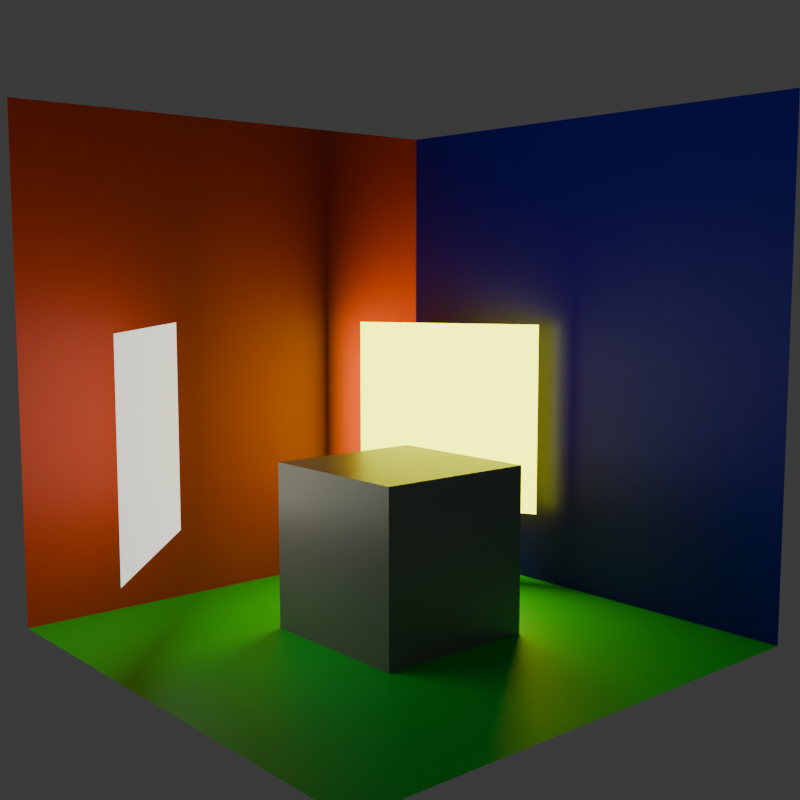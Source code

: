 # Source: ReSTIR-lite.blend  (saved by Blender 5.0.118; exported with 4.5.12 LTS)
import bpy
from mathutils import Matrix  # noqa: F401  (used for matrix-valued properties, if any)

bpy.ops.wm.read_factory_settings(use_empty=True)
scene = bpy.context.scene
scene.name = 'Scene'

# ---- collections
col_collection = bpy.data.collections.new('Collection'); scene.collection.children.link(col_collection)
col_test = bpy.data.collections.new('Test'); scene.collection.children.link(col_test)

# ---- materials (node trees are filled in below, after node groups)
mat_floor = bpy.data.materials.new('Floor')
mat_red = bpy.data.materials.new('Red')
mat_blue = bpy.data.materials.new('Blue')
mat_material = bpy.data.materials.new('Material')
mat_yellow_light = bpy.data.materials.new('yellow_light')
mat_white_light = bpy.data.materials.new('white_light')

# ---- material node trees
mat_floor.use_nodes = True; mat_floor.node_tree.nodes.clear()
_N = mat_floor.node_tree.nodes; _L = mat_floor.node_tree.links
n0 = _N.new('ShaderNodeBsdfPrincipled'); n0.name = 'Principled BSDF'; n0.location = (-200, 100)
n0.distribution = 'GGX'
n0.inputs[0].default_value = (0.0, 0.8, 0.03698, 1.0)
n1 = _N.new('ShaderNodeOutputMaterial'); n1.name = 'Material Output'; n1.location = (200, 100)
_L.new(n0.outputs[0], n1.inputs[0])
n1.is_active_output = True
mat_red.use_nodes = True; mat_red.node_tree.nodes.clear()
_N = mat_red.node_tree.nodes; _L = mat_red.node_tree.links
n0 = _N.new('ShaderNodeBsdfPrincipled'); n0.name = 'Principled BSDF'; n0.location = (-200, 100)
n0.distribution = 'GGX'
n0.inputs[0].default_value = (0.8, 0.05516, 0.0, 1.0)
n1 = _N.new('ShaderNodeOutputMaterial'); n1.name = 'Material Output'; n1.location = (200, 100)
_L.new(n0.outputs[0], n1.inputs[0])
n1.is_active_output = True
mat_blue.use_nodes = True; mat_blue.node_tree.nodes.clear()
_N = mat_blue.node_tree.nodes; _L = mat_blue.node_tree.links
n0 = _N.new('ShaderNodeBsdfPrincipled'); n0.name = 'Principled BSDF'; n0.location = (-200, 100)
n0.distribution = 'GGX'
n0.inputs[0].default_value = (0.0008933, 0.0, 0.8, 1.0)
n0.inputs[27].default_value = (0.9701, 1.0, 0.906, 1.0)
n1 = _N.new('ShaderNodeOutputMaterial'); n1.name = 'Material Output'; n1.location = (200, 100)
_L.new(n0.outputs[0], n1.inputs[0])
n1.is_active_output = True
mat_material.use_nodes = True; mat_material.node_tree.nodes.clear()
_N = mat_material.node_tree.nodes; _L = mat_material.node_tree.links
n0 = _N.new('ShaderNodeBsdfPrincipled'); n0.name = 'Principled BSDF'; n0.location = (-200, 100)
n0.inputs[0].default_value = (0.214, 0.214, 0.214, 1.0)
n0.inputs[2].default_value = 0.4
n0.inputs[13].default_value = 1.0
n0.inputs[14].default_value = (1.0, 0.9411, 0.8687, 1.0)
n1 = _N.new('ShaderNodeOutputMaterial'); n1.name = 'Material Output'; n1.location = (200, 100)
_L.new(n0.outputs[0], n1.inputs[0])
n1.is_active_output = True
mat_yellow_light.use_nodes = True; mat_yellow_light.node_tree.nodes.clear()
_N = mat_yellow_light.node_tree.nodes; _L = mat_yellow_light.node_tree.links
n0 = _N.new('ShaderNodeBsdfPrincipled'); n0.name = 'Principled BSDF'; n0.location = (-200, 100)
n0.distribution = 'GGX'
n0.inputs[27].default_value = (0.9299, 1.0, 0.0, 1.0)
n0.inputs[28].default_value = 5.0
n1 = _N.new('ShaderNodeOutputMaterial'); n1.name = 'Material Output'; n1.location = (200, 100)
_L.new(n0.outputs[0], n1.inputs[0])
n1.is_active_output = True
mat_white_light.use_nodes = True; mat_white_light.node_tree.nodes.clear()
_N = mat_white_light.node_tree.nodes; _L = mat_white_light.node_tree.links
n0 = _N.new('ShaderNodeBsdfPrincipled'); n0.name = 'Principled BSDF'; n0.location = (-200, 100)
n0.distribution = 'GGX'
n0.inputs[2].default_value = 0.06173
n0.inputs[28].default_value = 1.0
n1 = _N.new('ShaderNodeOutputMaterial'); n1.name = 'Material Output'; n1.location = (200, 100)
_L.new(n0.outputs[0], n1.inputs[0])
n1.is_active_output = True

# ---- world
world_world = bpy.data.worlds.new('World'); scene.world = world_world
world_world.use_nodes = True; world_world.node_tree.nodes.clear()
_N = world_world.node_tree.nodes; _L = world_world.node_tree.links
n0 = _N.new('ShaderNodeOutputWorld'); n0.name = 'World Output'; n0.location = (200, 100)
n1 = _N.new('ShaderNodeBackground'); n1.name = 'Background'; n1.location = (-200, 100)
n1.inputs[0].default_value = (0.05088, 0.05088, 0.05088, 1.0)
_L.new(n1.outputs[0], n0.inputs[0])
n0.is_active_output = True
world_world.color = (0.05088, 0.05088, 0.05088)
world_world.sun_shadow_jitter_overblur = 0.0

# ---- cameras
cam_camera = bpy.data.cameras.new('Camera')
cam_camera.clip_end = 100.0
cam_camera.ortho_scale = 7.314

# ---- meshes
me_cube_002 = bpy.data.meshes.new('Cube.002')
me_cube_002.from_pydata([(-1.0, -1.0, -1.0), (-1.0, -1.0, 1.0), (-1.0, 1.0, -1.0), (-1.0, 1.0, 1.0), (1.0, -1.0, -1.0), (1.0, 1.0, -1.0), (-1.0, 1.0, -1.0), (-1.0, 1.0, 1.0), (1.0, 1.0, -1.0), (1.0, 1.0, 1.0)], [], [(0, 2, 3, 1), (2, 0, 4, 5), (6, 8, 9, 7)])
me_cube_002.polygons.foreach_set('material_index', [1, 0, 2])
_uv = me_cube_002.uv_layers.new(name='UVMap')
_uv.uv.foreach_set('vector', [0.375, 0.0, 0.375, 0.25, 0.625, 0.25, 0.625, 0.0, 0.125, 0.5, 0.125, 0.75, 0.375, 0.75, 0.375, 0.5, 0.375, 0.25, 0.375, 0.5, 0.625, 0.5, 0.625, 0.25])
me_cube_002.materials.append(mat_floor)
me_cube_002.materials.append(mat_red)
me_cube_002.materials.append(mat_blue)
me_cube_002.update()
me_cube_003 = bpy.data.meshes.new('Cube.003')
me_cube_003.from_pydata([(-1.0, -1.0, -1.0), (-1.0, -1.0, 1.0), (-1.0, 1.0, -1.0), (-1.0, 1.0, 1.0), (1.0, -1.0, -1.0), (1.0, -1.0, 1.0), (1.0, 1.0, -1.0), (1.0, 1.0, 1.0)], [], [(0, 1, 3, 2), (2, 3, 7, 6), (6, 7, 5, 4), (4, 5, 1, 0), (2, 6, 4, 0), (7, 3, 1, 5)])
_uv = me_cube_003.uv_layers.new(name='UVMap')
_uv.uv.foreach_set('vector', [0.375, 0.0, 0.625, 0.0, 0.625, 0.25, 0.375, 0.25, 0.375, 0.25, 0.625, 0.25, 0.625, 0.5, 0.375, 0.5, 0.375, 0.5, 0.625, 0.5, 0.625, 0.75, 0.375, 0.75, 0.375, 0.75, 0.625, 0.75, 0.625, 1.0, 0.375, 1.0, 0.125, 0.5, 0.375, 0.5, 0.375, 0.75, 0.125, 0.75, 0.625, 0.5, 0.875, 0.5, 0.875, 0.75, 0.625, 0.75])
me_cube_003.materials.append(mat_material)
me_cube_003.update()
me_plane = bpy.data.meshes.new('Plane')
me_plane.from_pydata([(-1.0, -1.0, 0.0), (1.0, -1.0, 0.0), (-1.0, 1.0, 0.0), (1.0, 1.0, 0.0)], [], [(0, 1, 3, 2)])
_uv = me_plane.uv_layers.new(name='UVMap')
_uv.uv.foreach_set('vector', [0.0, 0.0, 1.0, 0.0, 1.0, 1.0, 0.0, 1.0])
me_plane.materials.append(mat_yellow_light)
me_plane.update()
me_plane_001 = bpy.data.meshes.new('Plane.001')
me_plane_001.from_pydata([(-1.0, -1.0, 0.0), (1.0, -1.0, 0.0), (-1.0, 1.0, 0.0), (1.0, 1.0, 0.0)], [], [(0, 1, 3, 2)])
_uv = me_plane_001.uv_layers.new(name='UVMap')
_uv.uv.foreach_set('vector', [0.0, 0.0, 1.0, 0.0, 1.0, 1.0, 0.0, 1.0])
me_plane_001.materials.append(mat_white_light)
me_plane_001.update()

# ---- objects
ob_camera = bpy.data.objects.new('Camera', cam_camera)
ob_room = bpy.data.objects.new('room', me_cube_002)
ob_cube = bpy.data.objects.new('Cube', me_cube_003)
ob_light1 = bpy.data.objects.new('light1', me_plane)
ob_light2 = bpy.data.objects.new('light2', me_plane_001)

# ---- transforms, parenting, visibility, modifiers, constraints
ob_camera.location = (6.386, -5.292, 1.114)
ob_camera.rotation_euler = (1.457, -1.584e-08, 0.8579)
ob_camera.lock_rotations_4d = False
ob_camera.empty_display_type = 'ARROWS'
ob_camera.color = (0.0, 0.0, 0.0, 0.0)
ob_camera.display_type = 'WIRE'
ob_camera.lineart.crease_threshold = 0.0
ob_room.location = (-3.108, 2.82, 0.0)
ob_room.scale = (3.081, 3.081, 3.081)
ob_cube.location = (-3.243, 3.015, -2.082)
ob_light1.location = (-4.619, 5.066, -0.8348)
ob_light1.rotation_euler = (-1.571, -0.0, -2.642)
ob_light1.scale = (1.271, 1.271, 1.271)
ob_light2.location = (-4.55, 0.5428, -0.7444)
ob_light2.rotation_euler = (-1.571, -0.0, -0.7521)
ob_light2.scale = (1.271, 1.271, 1.271)

# ---- collection membership
col_collection.objects.link(ob_camera)
col_collection.objects.link(ob_room)
col_collection.objects.link(ob_cube)
col_collection.objects.link(ob_light1)
col_collection.objects.link(ob_light2)

# ---- scene / render settings (as saved in the file)
scene.camera = ob_camera
scene.frame_start = 1; scene.frame_end = 20; scene.frame_set(20)
scene.render.engine = 'BLENDER_EEVEE_NEXT'
scene.render.image_settings.file_format = 'FFMPEG'
scene.render.image_settings.color_mode = 'RGB'
scene.render.resolution_x = 512
scene.render.resolution_y = 512
scene.render.fps = 12
scene.render.bake_bias = 0.0
scene.render.bake_samples = 0
scene.cycles.sampling_pattern = 'TABULATED_SOBOL'
scene.eevee.taa_samples = 30
scene.eevee.use_taa_reprojection = False
scene.eevee.use_volume_custom_range = False
scene.eevee.use_fast_gi = False
scene.eevee.ray_tracing_options.use_denoise = False
scene.eevee.use_raytracing = True
bpy.context.view_layer.update()
